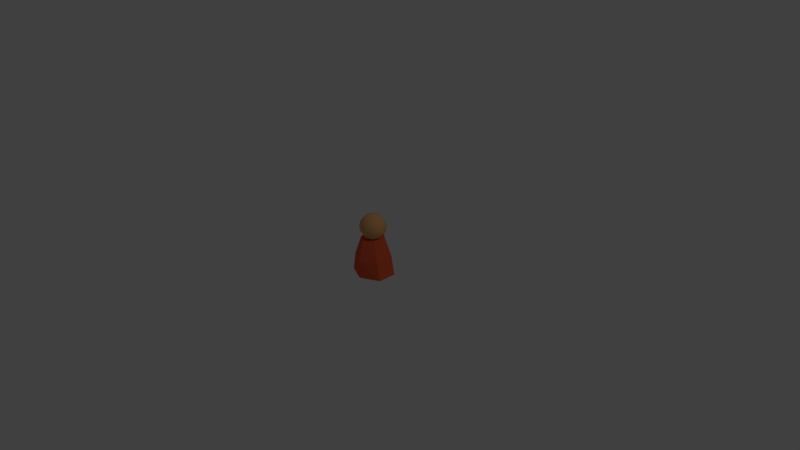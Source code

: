 # Source: Dwarf.blend  (saved by Blender 2.74.0; exported with 4.5.12 LTS)
import bpy
from mathutils import Matrix  # noqa: F401  (used for matrix-valued properties, if any)

bpy.ops.wm.read_factory_settings(use_empty=True)
scene = bpy.context.scene
scene.name = 'Scene'

# ---- collections
col_collection_1 = bpy.data.collections.new('Collection 1'); scene.collection.children.link(col_collection_1)

# ---- materials (node trees are filled in below, after node groups)
mat_skin = bpy.data.materials.new('Skin')
mat_skin.alpha_threshold = 0.0
mat_skin.use_transparent_shadow = False
mat_skin.diffuse_color = (0.8, 0.4142, 0.1676, 1.0)
mat_skin.specular_color = (1.0, 0.8369, 0.4456)
mat_skin.roughness = 0.5
mat_skin.specular_intensity = 0.2
mat_body = bpy.data.materials.new('Body')
mat_body.alpha_threshold = 0.0
mat_body.use_transparent_shadow = False
mat_body.preview_render_type = 'CUBE'
mat_body.diffuse_color = (0.8, 0.1176, 0.04615, 1.0)
mat_body.roughness = 0.5
mat_body.specular_intensity = 0.2921
mat_body.line_color = (0.0, 0.0, 0.0, 1.0)

# ---- material node trees

# ---- world
world_world = bpy.data.worlds.new('World'); scene.world = world_world
world_world.color = (0.05088, 0.05088, 0.05088)
world_world.use_sun_shadow = False
world_world.sun_shadow_jitter_overblur = 0.0
world_world.cycles.sampling_method = 'MANUAL'
world_world.cycles.sample_map_resolution = 256

# ---- cameras
cam_camera = bpy.data.cameras.new('Camera')
cam_camera.clip_end = 100.0
cam_camera.lens = 35.0
cam_camera.sensor_width = 32.0
cam_camera.sensor_height = 18.0
cam_camera.ortho_scale = 7.314
cam_camera.dof.focus_distance = 0.0
cam_camera.dof.aperture_fstop = 128.0

# ---- lights
light_lamp = bpy.data.lights.new('Lamp', 'POINT')
light_lamp.transmission_factor = 0.0
light_lamp.cutoff_distance = 30.0
light_lamp.energy = 100.0
light_lamp.shadow_buffer_clip_start = 1.001
light_lamp.shadow_soft_size = 0.1
light_lamp.shadow_maximum_resolution = 0.006
light_lamp.use_absolute_resolution = True
light_lamp.cycles.use_multiple_importance_sampling = False

# ---- meshes
me_sphere = bpy.data.meshes.new('Sphere')
me_sphere.from_pydata([(-0.1913, 0.0, 0.4619), (-0.3536, 0.0, 0.3536), (-0.4619, 0.0, 0.1913), (-0.5, 0.0, -2.186e-08), (-0.4619, 0.0, -0.1913), (-0.3536, 0.0, -0.3536), (-0.1913, 0.0, -0.4619), (-0.1353, 0.1353, 0.4619), (-0.25, 0.25, 0.3536), (-0.3266, 0.3266, 0.1913), (-0.3536, 0.3536, -2.186e-08), (-0.3266, 0.3266, -0.1913), (-0.25, 0.25, -0.3536), (-0.1353, 0.1353, -0.4619), (-7.427e-08, 0.1913, 0.4619), (-8.172e-08, 0.3536, 0.3536), (-8.172e-08, 0.4619, 0.1913), (-6.682e-08, 0.5, -2.186e-08), (-8.172e-08, 0.4619, -0.1913), (-8.172e-08, 0.3536, -0.3536), (-7.427e-08, 0.1913, -0.4619), (-1.289e-07, -5.339e-08, 0.5), (0.1353, 0.1353, 0.4619), (0.25, 0.25, 0.3536), (0.3266, 0.3266, 0.1913), (0.3536, 0.3536, -2.186e-08), (0.3266, 0.3266, -0.1913), (0.25, 0.25, -0.3536), (0.1353, 0.1353, -0.4619), (0.1913, 6.22e-09, 0.4619), (0.3536, 6.22e-09, 0.3536), (0.4619, 2.112e-08, 0.1913), (0.5, 6.22e-09, -2.186e-08), (0.4619, 2.112e-08, -0.1913), (0.3536, 6.22e-09, -0.3536), (0.1913, 6.22e-09, -0.4619), (-7.55e-08, 0.0, -0.5), (0.1353, -0.1353, 0.4619), (0.25, -0.25, 0.3536), (0.3266, -0.3266, 0.1913), (0.3536, -0.3536, -2.186e-08), (0.3266, -0.3266, -0.1913), (0.25, -0.25, -0.3536), (0.1353, -0.1353, -0.4619), (-8.172e-08, -0.1913, 0.4619), (-8.172e-08, -0.3536, 0.3536), (-5.192e-08, -0.4619, 0.1913), (-8.172e-08, -0.5, -2.186e-08), (-5.192e-08, -0.4619, -0.1913), (-8.172e-08, -0.3536, -0.3536), (-8.172e-08, -0.1913, -0.4619), (-0.1353, -0.1353, 0.4619), (-0.25, -0.25, 0.3536), (-0.3266, -0.3266, 0.1913), (-0.3536, -0.3536, -2.186e-08), (-0.3266, -0.3266, -0.1913), (-0.25, -0.25, -0.3536), (-0.1353, -0.1353, -0.4619)], [], [(6, 5, 12, 13), (5, 4, 11, 12), (4, 3, 10, 11), (3, 2, 9, 10), (2, 1, 8, 9), (1, 0, 7, 8), (13, 12, 19, 20), (12, 11, 18, 19), (11, 10, 17, 18), (10, 9, 16, 17), (9, 8, 15, 16), (8, 7, 14, 15), (20, 19, 27, 28), (19, 18, 26, 27), (18, 17, 25, 26), (17, 16, 24, 25), (16, 15, 23, 24), (15, 14, 22, 23), (28, 27, 34, 35), (27, 26, 33, 34), (26, 25, 32, 33), (25, 24, 31, 32), (24, 23, 30, 31), (23, 22, 29, 30), (35, 34, 42, 43), (34, 33, 41, 42), (33, 32, 40, 41), (32, 31, 39, 40), (31, 30, 38, 39), (30, 29, 37, 38), (43, 42, 49, 50), (42, 41, 48, 49), (41, 40, 47, 48), (40, 39, 46, 47), (39, 38, 45, 46), (38, 37, 44, 45), (50, 49, 56, 57), (49, 48, 55, 56), (48, 47, 54, 55), (47, 46, 53, 54), (46, 45, 52, 53), (45, 44, 51, 52), (36, 6, 13), (0, 21, 7), (36, 13, 20), (7, 21, 14), (36, 20, 28), (14, 21, 22), (36, 28, 35), (22, 21, 29), (36, 35, 43), (29, 21, 37), (36, 43, 50), (37, 21, 44), (36, 50, 57), (44, 21, 51), (36, 57, 6), (57, 56, 5, 6), (56, 55, 4, 5), (55, 54, 3, 4), (54, 53, 2, 3), (53, 52, 1, 2), (52, 51, 0, 1), (51, 21, 0)])
me_sphere.polygons.foreach_set('use_smooth', [True] * 64)
me_sphere.materials.append(mat_skin)
me_sphere.use_remesh_preserve_volume = False
me_sphere.use_remesh_preserve_attributes = False
me_sphere.use_mirror_vertex_groups = False
me_sphere.update()
me_cube = bpy.data.meshes.new('Cube')
me_cube.from_pydata([(1.0, 0.5, -1.0), (1.0, -0.5, -1.0), (-1.0, -0.54, -1.0), (-1.0, 0.54, -1.0), (0.5, 0.35, 1.0), (0.5, -0.35, 1.0), (-0.5, -0.378, 1.0), (-0.5, 0.378, 1.0), (0.8064, 0.5, 0.007075), (0.8064, -0.5, 0.007075), (-0.8064, -0.54, 0.007075), (-0.8064, 0.54, 0.007075), (1.788e-07, 1.0, -1.0), (0.0, -1.0, -1.0), (5.96e-08, 0.7, 1.0), (-3.278e-07, -0.7, 1.0), (1.192e-07, 1.0, 0.007075), (-2.384e-07, -1.0, 0.007075)], [], [(12, 13, 2, 3), (14, 7, 6, 15), (8, 4, 5, 9), (17, 15, 6, 10), (10, 6, 7, 11), (16, 12, 3, 11), (14, 16, 11, 7), (2, 10, 11, 3), (13, 17, 10, 2), (0, 8, 9, 1), (1, 9, 17, 13), (4, 8, 16, 14), (8, 0, 12, 16), (9, 5, 15, 17), (4, 14, 15, 5), (0, 1, 13, 12)])
me_cube.materials.append(mat_body)
me_cube.use_remesh_preserve_volume = False
me_cube.use_remesh_preserve_attributes = False
me_cube.use_mirror_vertex_groups = False
me_cube.update()

# ---- objects
ob_head = bpy.data.objects.new('Head', me_sphere)
ob_body = bpy.data.objects.new('Body', me_cube)
ob_lamp = bpy.data.objects.new('Lamp', light_lamp)
ob_camera = bpy.data.objects.new('Camera', cam_camera)

# ---- transforms, parenting, visibility, modifiers, constraints
ob_head.location = (0.0, 0.0, 0.4)
ob_head.scale = (0.35, 0.35, 0.35)
ob_head.lineart.crease_threshold = 0.0
ob_body.location = (0.0, 0.0, 0.0)
ob_body.scale = (0.25, 0.25, 0.25)
ob_body.lock_rotations_4d = False
ob_body.empty_display_type = 'ARROWS'
ob_body.lineart.crease_threshold = 0.0
ob_lamp.location = (4.076, 1.005, 5.904)
ob_lamp.rotation_euler = (0.6503, 0.05522, 1.866)
ob_lamp.lock_rotations_4d = False
ob_lamp.empty_display_type = 'ARROWS'
ob_lamp.color = (0.0, 0.0, 0.0, 0.0)
ob_lamp.lineart.crease_threshold = 0.0
ob_camera.location = (7.481, -6.508, 5.344)
ob_camera.rotation_euler = (1.109, 0.01082, 0.8149)
ob_camera.lock_rotations_4d = False
ob_camera.empty_display_type = 'ARROWS'
ob_camera.color = (0.0, 0.0, 0.0, 0.0)
ob_camera.display_type = 'WIRE'
ob_camera.lineart.crease_threshold = 0.0

# ---- collection membership
col_collection_1.objects.link(ob_head)
col_collection_1.objects.link(ob_body)
col_collection_1.objects.link(ob_lamp)
col_collection_1.objects.link(ob_camera)

# ---- scene / render settings (as saved in the file)
scene.camera = ob_camera
scene.frame_start = 1; scene.frame_end = 250; scene.frame_set(1)
scene.render.engine = 'BLENDER_EEVEE_NEXT'
scene.render.resolution_percentage = 50
scene.render.dither_intensity = 0.0
scene.cycles.use_denoising = False
scene.cycles.samples = 10
scene.cycles.sampling_pattern = 'TABULATED_SOBOL'
scene.cycles.light_sampling_threshold = 0.0
scene.cycles.use_adaptive_sampling = False
scene.cycles.use_light_tree = False
scene.cycles.blur_glossy = 0.0
scene.cycles.pixel_filter_type = 'GAUSSIAN'
scene.cycles.sample_clamp_indirect = 0.0
scene.view_settings.view_transform = 'Standard'
bpy.context.view_layer.update()
